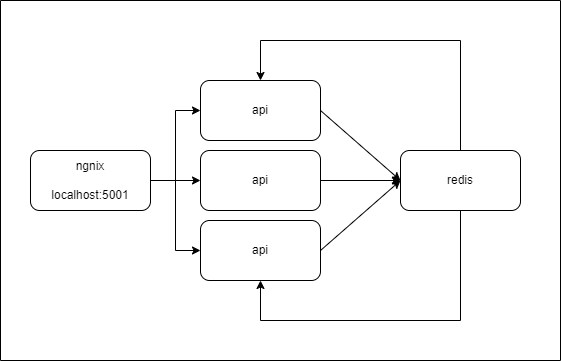

The diagram above was exported from draw.io. Its source (the exported page's mxGraphModel, read from the mxfile embedded in the PNG):
<mxGraphModel dx="2074" dy="1098" grid="1" gridSize="10" guides="1" tooltips="1" connect="1" arrows="1" fold="1" page="1" pageScale="1" pageWidth="827" pageHeight="1169" math="0" shadow="0">
  <root>
    <mxCell id="0" />
    <mxCell id="1" parent="0" />
    <mxCell id="OeZvqTRmMwhcRDX3SyX0-6" style="edgeStyle=orthogonalEdgeStyle;rounded=0;orthogonalLoop=1;jettySize=auto;html=1;exitX=1;exitY=0.5;exitDx=0;exitDy=0;entryX=0;entryY=0.5;entryDx=0;entryDy=0;" edge="1" parent="1" source="OeZvqTRmMwhcRDX3SyX0-1" target="OeZvqTRmMwhcRDX3SyX0-2">
      <mxGeometry relative="1" as="geometry" />
    </mxCell>
    <mxCell id="OeZvqTRmMwhcRDX3SyX0-7" style="edgeStyle=orthogonalEdgeStyle;rounded=0;orthogonalLoop=1;jettySize=auto;html=1;exitX=1;exitY=0.5;exitDx=0;exitDy=0;entryX=0;entryY=0.5;entryDx=0;entryDy=0;" edge="1" parent="1" source="OeZvqTRmMwhcRDX3SyX0-1" target="OeZvqTRmMwhcRDX3SyX0-4">
      <mxGeometry relative="1" as="geometry" />
    </mxCell>
    <mxCell id="OeZvqTRmMwhcRDX3SyX0-8" style="edgeStyle=orthogonalEdgeStyle;rounded=0;orthogonalLoop=1;jettySize=auto;html=1;exitX=1;exitY=0.5;exitDx=0;exitDy=0;entryX=0;entryY=0.5;entryDx=0;entryDy=0;" edge="1" parent="1" source="OeZvqTRmMwhcRDX3SyX0-1" target="OeZvqTRmMwhcRDX3SyX0-3">
      <mxGeometry relative="1" as="geometry" />
    </mxCell>
    <mxCell id="OeZvqTRmMwhcRDX3SyX0-1" value="ngnix&lt;br&gt;&lt;br&gt;localhost:5001" style="rounded=1;whiteSpace=wrap;html=1;" vertex="1" parent="1">
      <mxGeometry x="110" y="190" width="120" height="60" as="geometry" />
    </mxCell>
    <mxCell id="OeZvqTRmMwhcRDX3SyX0-2" value="api" style="rounded=1;whiteSpace=wrap;html=1;" vertex="1" parent="1">
      <mxGeometry x="280" y="120" width="120" height="60" as="geometry" />
    </mxCell>
    <mxCell id="OeZvqTRmMwhcRDX3SyX0-3" value="api" style="rounded=1;whiteSpace=wrap;html=1;" vertex="1" parent="1">
      <mxGeometry x="280" y="260" width="120" height="60" as="geometry" />
    </mxCell>
    <mxCell id="OeZvqTRmMwhcRDX3SyX0-4" value="api" style="rounded=1;whiteSpace=wrap;html=1;" vertex="1" parent="1">
      <mxGeometry x="280" y="190" width="120" height="60" as="geometry" />
    </mxCell>
    <mxCell id="OeZvqTRmMwhcRDX3SyX0-13" style="edgeStyle=orthogonalEdgeStyle;rounded=0;orthogonalLoop=1;jettySize=auto;html=1;exitX=0.5;exitY=0;exitDx=0;exitDy=0;entryX=0.5;entryY=0;entryDx=0;entryDy=0;" edge="1" parent="1" source="OeZvqTRmMwhcRDX3SyX0-5" target="OeZvqTRmMwhcRDX3SyX0-2">
      <mxGeometry relative="1" as="geometry">
        <Array as="points">
          <mxPoint x="540" y="80" />
          <mxPoint x="340" y="80" />
        </Array>
      </mxGeometry>
    </mxCell>
    <mxCell id="OeZvqTRmMwhcRDX3SyX0-14" style="edgeStyle=orthogonalEdgeStyle;rounded=0;orthogonalLoop=1;jettySize=auto;html=1;exitX=0.5;exitY=1;exitDx=0;exitDy=0;entryX=0.5;entryY=1;entryDx=0;entryDy=0;" edge="1" parent="1" source="OeZvqTRmMwhcRDX3SyX0-5" target="OeZvqTRmMwhcRDX3SyX0-3">
      <mxGeometry relative="1" as="geometry">
        <Array as="points">
          <mxPoint x="540" y="360" />
          <mxPoint x="340" y="360" />
        </Array>
      </mxGeometry>
    </mxCell>
    <mxCell id="OeZvqTRmMwhcRDX3SyX0-5" value="redis" style="rounded=1;whiteSpace=wrap;html=1;" vertex="1" parent="1">
      <mxGeometry x="480" y="190" width="120" height="60" as="geometry" />
    </mxCell>
    <mxCell id="OeZvqTRmMwhcRDX3SyX0-10" value="" style="endArrow=classic;html=1;rounded=0;exitX=1;exitY=0.5;exitDx=0;exitDy=0;entryX=0;entryY=0.5;entryDx=0;entryDy=0;" edge="1" parent="1" source="OeZvqTRmMwhcRDX3SyX0-2" target="OeZvqTRmMwhcRDX3SyX0-5">
      <mxGeometry width="50" height="50" relative="1" as="geometry">
        <mxPoint x="410" y="590" as="sourcePoint" />
        <mxPoint x="460" y="540" as="targetPoint" />
      </mxGeometry>
    </mxCell>
    <mxCell id="OeZvqTRmMwhcRDX3SyX0-11" value="" style="endArrow=classic;html=1;rounded=0;exitX=1;exitY=0.5;exitDx=0;exitDy=0;entryX=0;entryY=0.5;entryDx=0;entryDy=0;" edge="1" parent="1" source="OeZvqTRmMwhcRDX3SyX0-4" target="OeZvqTRmMwhcRDX3SyX0-5">
      <mxGeometry width="50" height="50" relative="1" as="geometry">
        <mxPoint x="410" y="160" as="sourcePoint" />
        <mxPoint x="490" y="230" as="targetPoint" />
      </mxGeometry>
    </mxCell>
    <mxCell id="OeZvqTRmMwhcRDX3SyX0-12" value="" style="endArrow=classic;html=1;rounded=0;exitX=1;exitY=0.5;exitDx=0;exitDy=0;entryX=0;entryY=0.5;entryDx=0;entryDy=0;" edge="1" parent="1" source="OeZvqTRmMwhcRDX3SyX0-3" target="OeZvqTRmMwhcRDX3SyX0-5">
      <mxGeometry width="50" height="50" relative="1" as="geometry">
        <mxPoint x="410" y="230" as="sourcePoint" />
        <mxPoint x="490" y="230" as="targetPoint" />
      </mxGeometry>
    </mxCell>
    <mxCell id="OeZvqTRmMwhcRDX3SyX0-15" value="" style="swimlane;startSize=0;" vertex="1" parent="1">
      <mxGeometry x="80" y="40" width="560" height="360" as="geometry" />
    </mxCell>
  </root>
</mxGraphModel>